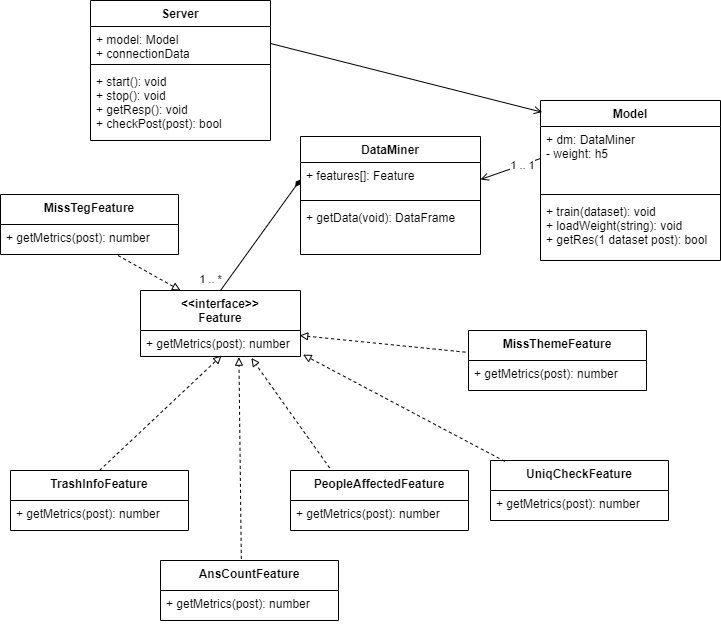

The diagram above was exported from draw.io. Its source (the exported page's mxGraphModel, read from the mxfile embedded in the PNG):
<mxGraphModel dx="1422" dy="762" grid="1" gridSize="10" guides="1" tooltips="1" connect="1" arrows="1" fold="1" page="1" pageScale="1" pageWidth="827" pageHeight="1169" math="0" shadow="0">
  <root>
    <mxCell id="0" />
    <mxCell id="1" parent="0" />
    <mxCell id="oLoHtKS38lxPEFzcW_Oz-13" value="" style="text;strokeColor=none;fillColor=none;align=left;verticalAlign=middle;spacingTop=-1;spacingLeft=4;spacingRight=4;rotatable=0;labelPosition=right;points=[];portConstraint=eastwest;" parent="1" vertex="1">
      <mxGeometry x="400" y="380" width="20" height="14" as="geometry" />
    </mxCell>
    <mxCell id="oLoHtKS38lxPEFzcW_Oz-44" style="edgeStyle=none;rounded=0;orthogonalLoop=1;jettySize=auto;html=1;exitX=0.5;exitY=0;exitDx=0;exitDy=0;entryX=0;entryY=0.5;entryDx=0;entryDy=0;endArrow=diamondThin;endFill=1;" parent="1" source="oLoHtKS38lxPEFzcW_Oz-33" target="wNZLZHHRCFWfZSSELvzm-2" edge="1">
      <mxGeometry relative="1" as="geometry" />
    </mxCell>
    <mxCell id="oLoHtKS38lxPEFzcW_Oz-45" value="1 .. *" style="edgeLabel;html=1;align=center;verticalAlign=middle;resizable=0;points=[];" parent="oLoHtKS38lxPEFzcW_Oz-44" vertex="1" connectable="0">
      <mxGeometry x="-0.2964" y="-1" relative="1" as="geometry">
        <mxPoint x="-39.6" y="26.65" as="offset" />
      </mxGeometry>
    </mxCell>
    <mxCell id="oLoHtKS38lxPEFzcW_Oz-43" style="rounded=0;orthogonalLoop=1;jettySize=auto;html=1;exitX=0.5;exitY=0;exitDx=0;exitDy=0;entryX=0.507;entryY=0.962;entryDx=0;entryDy=0;entryPerimeter=0;dashed=1;endArrow=block;endFill=0;" parent="1" source="oLoHtKS38lxPEFzcW_Oz-38" target="oLoHtKS38lxPEFzcW_Oz-34" edge="1">
      <mxGeometry relative="1" as="geometry" />
    </mxCell>
    <mxCell id="oLoHtKS38lxPEFzcW_Oz-1" value="Model" style="swimlane;fontStyle=1;align=center;verticalAlign=top;childLayout=stackLayout;horizontal=1;startSize=26;horizontalStack=0;resizeParent=1;resizeParentMax=0;resizeLast=0;collapsible=1;marginBottom=0;" parent="1" vertex="1">
      <mxGeometry x="580" y="140" width="180" height="160" as="geometry">
        <mxRectangle x="310" y="200" width="90" height="26" as="alternateBounds" />
      </mxGeometry>
    </mxCell>
    <mxCell id="oLoHtKS38lxPEFzcW_Oz-2" value="+ dm: DataMiner&#10;- weight: h5" style="text;strokeColor=none;fillColor=none;align=left;verticalAlign=top;spacingLeft=4;spacingRight=4;overflow=hidden;rotatable=0;points=[[0,0.5],[1,0.5]];portConstraint=eastwest;" parent="oLoHtKS38lxPEFzcW_Oz-1" vertex="1">
      <mxGeometry y="26" width="180" height="64" as="geometry" />
    </mxCell>
    <mxCell id="oLoHtKS38lxPEFzcW_Oz-3" value="" style="line;strokeWidth=1;fillColor=none;align=left;verticalAlign=middle;spacingTop=-1;spacingLeft=3;spacingRight=3;rotatable=0;labelPosition=right;points=[];portConstraint=eastwest;" parent="oLoHtKS38lxPEFzcW_Oz-1" vertex="1">
      <mxGeometry y="90" width="180" height="8" as="geometry" />
    </mxCell>
    <mxCell id="oLoHtKS38lxPEFzcW_Oz-4" value="+ train(dataset): void&#10;+ loadWeight(string): void&#10;+ getRes(1 dataset post): bool&#10;" style="text;strokeColor=none;fillColor=none;align=left;verticalAlign=top;spacingLeft=4;spacingRight=4;overflow=hidden;rotatable=0;points=[[0,0.5],[1,0.5]];portConstraint=eastwest;" parent="oLoHtKS38lxPEFzcW_Oz-1" vertex="1">
      <mxGeometry y="98" width="180" height="62" as="geometry" />
    </mxCell>
    <mxCell id="oLoHtKS38lxPEFzcW_Oz-33" value="&lt;&lt;interface&gt;&gt;&#10;Feature" style="swimlane;fontStyle=1;childLayout=stackLayout;horizontal=1;startSize=40;fillColor=none;horizontalStack=0;resizeParent=1;resizeParentMax=0;resizeLast=0;collapsible=1;marginBottom=0;" parent="1" vertex="1">
      <mxGeometry x="180" y="330" width="160" height="66" as="geometry" />
    </mxCell>
    <mxCell id="oLoHtKS38lxPEFzcW_Oz-34" value="+ getMetrics(post): number" style="text;strokeColor=none;fillColor=none;align=left;verticalAlign=top;spacingLeft=4;spacingRight=4;overflow=hidden;rotatable=0;points=[[0,0.5],[1,0.5]];portConstraint=eastwest;" parent="oLoHtKS38lxPEFzcW_Oz-33" vertex="1">
      <mxGeometry y="40" width="160" height="26" as="geometry" />
    </mxCell>
    <mxCell id="wNZLZHHRCFWfZSSELvzm-1" value="DataMiner" style="swimlane;fontStyle=1;align=center;verticalAlign=top;childLayout=stackLayout;horizontal=1;startSize=26;horizontalStack=0;resizeParent=1;resizeParentMax=0;resizeLast=0;collapsible=1;marginBottom=0;" parent="1" vertex="1">
      <mxGeometry x="340" y="176" width="180" height="118" as="geometry">
        <mxRectangle x="310" y="200" width="90" height="26" as="alternateBounds" />
      </mxGeometry>
    </mxCell>
    <mxCell id="wNZLZHHRCFWfZSSELvzm-2" value="+ features[]: Feature" style="text;strokeColor=none;fillColor=none;align=left;verticalAlign=top;spacingLeft=4;spacingRight=4;overflow=hidden;rotatable=0;points=[[0,0.5],[1,0.5]];portConstraint=eastwest;" parent="wNZLZHHRCFWfZSSELvzm-1" vertex="1">
      <mxGeometry y="26" width="180" height="34" as="geometry" />
    </mxCell>
    <mxCell id="wNZLZHHRCFWfZSSELvzm-3" value="" style="line;strokeWidth=1;fillColor=none;align=left;verticalAlign=middle;spacingTop=-1;spacingLeft=3;spacingRight=3;rotatable=0;labelPosition=right;points=[];portConstraint=eastwest;" parent="wNZLZHHRCFWfZSSELvzm-1" vertex="1">
      <mxGeometry y="60" width="180" height="8" as="geometry" />
    </mxCell>
    <mxCell id="wNZLZHHRCFWfZSSELvzm-4" value="+ getData(void): DataFrame" style="text;strokeColor=none;fillColor=none;align=left;verticalAlign=top;spacingLeft=4;spacingRight=4;overflow=hidden;rotatable=0;points=[[0,0.5],[1,0.5]];portConstraint=eastwest;" parent="wNZLZHHRCFWfZSSELvzm-1" vertex="1">
      <mxGeometry y="68" width="180" height="50" as="geometry" />
    </mxCell>
    <mxCell id="oLoHtKS38lxPEFzcW_Oz-46" style="edgeStyle=none;rounded=0;orthogonalLoop=1;jettySize=auto;html=1;exitX=0;exitY=0.5;exitDx=0;exitDy=0;entryX=1;entryY=0.5;entryDx=0;entryDy=0;endArrow=open;endFill=0;" parent="1" source="oLoHtKS38lxPEFzcW_Oz-2" target="wNZLZHHRCFWfZSSELvzm-2" edge="1">
      <mxGeometry relative="1" as="geometry" />
    </mxCell>
    <mxCell id="oLoHtKS38lxPEFzcW_Oz-47" value="1 .. 1" style="edgeLabel;html=1;align=center;verticalAlign=middle;resizable=0;points=[];" parent="oLoHtKS38lxPEFzcW_Oz-46" vertex="1" connectable="0">
      <mxGeometry x="-0.3581" relative="1" as="geometry">
        <mxPoint as="offset" />
      </mxGeometry>
    </mxCell>
    <mxCell id="oLoHtKS38lxPEFzcW_Oz-55" value="Server" style="swimlane;fontStyle=1;align=center;verticalAlign=top;childLayout=stackLayout;horizontal=1;startSize=26;horizontalStack=0;resizeParent=1;resizeParentMax=0;resizeLast=0;collapsible=1;marginBottom=0;" parent="1" vertex="1">
      <mxGeometry x="130" y="40" width="180" height="140" as="geometry">
        <mxRectangle x="310" y="200" width="90" height="26" as="alternateBounds" />
      </mxGeometry>
    </mxCell>
    <mxCell id="oLoHtKS38lxPEFzcW_Oz-56" value="+ model: Model&#10;+ connectionData" style="text;strokeColor=none;fillColor=none;align=left;verticalAlign=top;spacingLeft=4;spacingRight=4;overflow=hidden;rotatable=0;points=[[0,0.5],[1,0.5]];portConstraint=eastwest;" parent="oLoHtKS38lxPEFzcW_Oz-55" vertex="1">
      <mxGeometry y="26" width="180" height="34" as="geometry" />
    </mxCell>
    <mxCell id="oLoHtKS38lxPEFzcW_Oz-57" value="" style="line;strokeWidth=1;fillColor=none;align=left;verticalAlign=middle;spacingTop=-1;spacingLeft=3;spacingRight=3;rotatable=0;labelPosition=right;points=[];portConstraint=eastwest;" parent="oLoHtKS38lxPEFzcW_Oz-55" vertex="1">
      <mxGeometry y="60" width="180" height="8" as="geometry" />
    </mxCell>
    <mxCell id="oLoHtKS38lxPEFzcW_Oz-58" value="+ start(): void&#10;+ stop(): void&#10;+ getResp(): void&#10;+ checkPost(post): bool" style="text;strokeColor=none;fillColor=none;align=left;verticalAlign=top;spacingLeft=4;spacingRight=4;overflow=hidden;rotatable=0;points=[[0,0.5],[1,0.5]];portConstraint=eastwest;" parent="oLoHtKS38lxPEFzcW_Oz-55" vertex="1">
      <mxGeometry y="68" width="180" height="72" as="geometry" />
    </mxCell>
    <mxCell id="oLoHtKS38lxPEFzcW_Oz-59" style="edgeStyle=none;rounded=0;orthogonalLoop=1;jettySize=auto;html=1;exitX=1;exitY=0.5;exitDx=0;exitDy=0;entryX=0.009;entryY=0.073;entryDx=0;entryDy=0;entryPerimeter=0;endArrow=open;endFill=0;" parent="1" source="oLoHtKS38lxPEFzcW_Oz-56" target="oLoHtKS38lxPEFzcW_Oz-1" edge="1">
      <mxGeometry relative="1" as="geometry" />
    </mxCell>
    <mxCell id="oLoHtKS38lxPEFzcW_Oz-38" value="TrashInfoFeature" style="swimlane;fontStyle=1;align=center;verticalAlign=top;childLayout=stackLayout;horizontal=1;startSize=30;horizontalStack=0;resizeParent=1;resizeParentMax=0;resizeLast=0;collapsible=1;marginBottom=0;" parent="1" vertex="1">
      <mxGeometry x="50" y="510" width="178" height="60" as="geometry">
        <mxRectangle x="310" y="200" width="90" height="26" as="alternateBounds" />
      </mxGeometry>
    </mxCell>
    <mxCell id="oLoHtKS38lxPEFzcW_Oz-41" value="+ getMetrics(post): number" style="text;strokeColor=none;fillColor=none;align=left;verticalAlign=top;spacingLeft=4;spacingRight=4;overflow=hidden;rotatable=0;points=[[0,0.5],[1,0.5]];portConstraint=eastwest;" parent="oLoHtKS38lxPEFzcW_Oz-38" vertex="1">
      <mxGeometry y="30" width="178" height="30" as="geometry" />
    </mxCell>
    <mxCell id="oLoHtKS38lxPEFzcW_Oz-60" value="AnsCountFeature" style="swimlane;fontStyle=1;align=center;verticalAlign=top;childLayout=stackLayout;horizontal=1;startSize=30;horizontalStack=0;resizeParent=1;resizeParentMax=0;resizeLast=0;collapsible=1;marginBottom=0;" parent="1" vertex="1">
      <mxGeometry x="200" y="600" width="178" height="60" as="geometry">
        <mxRectangle x="310" y="200" width="90" height="26" as="alternateBounds" />
      </mxGeometry>
    </mxCell>
    <mxCell id="oLoHtKS38lxPEFzcW_Oz-61" value="+ getMetrics(post): number" style="text;strokeColor=none;fillColor=none;align=left;verticalAlign=top;spacingLeft=4;spacingRight=4;overflow=hidden;rotatable=0;points=[[0,0.5],[1,0.5]];portConstraint=eastwest;" parent="oLoHtKS38lxPEFzcW_Oz-60" vertex="1">
      <mxGeometry y="30" width="178" height="30" as="geometry" />
    </mxCell>
    <mxCell id="oLoHtKS38lxPEFzcW_Oz-64" value="PeopleAffectedFeature" style="swimlane;fontStyle=1;align=center;verticalAlign=top;childLayout=stackLayout;horizontal=1;startSize=30;horizontalStack=0;resizeParent=1;resizeParentMax=0;resizeLast=0;collapsible=1;marginBottom=0;" parent="1" vertex="1">
      <mxGeometry x="330" y="510" width="178" height="60" as="geometry">
        <mxRectangle x="310" y="200" width="90" height="26" as="alternateBounds" />
      </mxGeometry>
    </mxCell>
    <mxCell id="oLoHtKS38lxPEFzcW_Oz-65" value="+ getMetrics(post): number" style="text;strokeColor=none;fillColor=none;align=left;verticalAlign=top;spacingLeft=4;spacingRight=4;overflow=hidden;rotatable=0;points=[[0,0.5],[1,0.5]];portConstraint=eastwest;" parent="oLoHtKS38lxPEFzcW_Oz-64" vertex="1">
      <mxGeometry y="30" width="178" height="30" as="geometry" />
    </mxCell>
    <mxCell id="oLoHtKS38lxPEFzcW_Oz-62" value="UniqCheckFeature" style="swimlane;fontStyle=1;align=center;verticalAlign=top;childLayout=stackLayout;horizontal=1;startSize=30;horizontalStack=0;resizeParent=1;resizeParentMax=0;resizeLast=0;collapsible=1;marginBottom=0;" parent="1" vertex="1">
      <mxGeometry x="530" y="500" width="178" height="60" as="geometry">
        <mxRectangle x="310" y="200" width="90" height="26" as="alternateBounds" />
      </mxGeometry>
    </mxCell>
    <mxCell id="oLoHtKS38lxPEFzcW_Oz-63" value="+ getMetrics(post): number" style="text;strokeColor=none;fillColor=none;align=left;verticalAlign=top;spacingLeft=4;spacingRight=4;overflow=hidden;rotatable=0;points=[[0,0.5],[1,0.5]];portConstraint=eastwest;" parent="oLoHtKS38lxPEFzcW_Oz-62" vertex="1">
      <mxGeometry y="30" width="178" height="30" as="geometry" />
    </mxCell>
    <mxCell id="oLoHtKS38lxPEFzcW_Oz-66" value="MissThemeFeature" style="swimlane;fontStyle=1;align=center;verticalAlign=top;childLayout=stackLayout;horizontal=1;startSize=30;horizontalStack=0;resizeParent=1;resizeParentMax=0;resizeLast=0;collapsible=1;marginBottom=0;" parent="1" vertex="1">
      <mxGeometry x="508" y="370" width="178" height="60" as="geometry">
        <mxRectangle x="310" y="200" width="90" height="26" as="alternateBounds" />
      </mxGeometry>
    </mxCell>
    <mxCell id="oLoHtKS38lxPEFzcW_Oz-67" value="+ getMetrics(post): number" style="text;strokeColor=none;fillColor=none;align=left;verticalAlign=top;spacingLeft=4;spacingRight=4;overflow=hidden;rotatable=0;points=[[0,0.5],[1,0.5]];portConstraint=eastwest;" parent="oLoHtKS38lxPEFzcW_Oz-66" vertex="1">
      <mxGeometry y="30" width="178" height="30" as="geometry" />
    </mxCell>
    <mxCell id="oLoHtKS38lxPEFzcW_Oz-69" style="rounded=0;orthogonalLoop=1;jettySize=auto;html=1;exitX=0.454;exitY=-0.028;exitDx=0;exitDy=0;entryX=0.615;entryY=1.026;entryDx=0;entryDy=0;entryPerimeter=0;dashed=1;endArrow=block;endFill=0;exitPerimeter=0;" parent="1" source="oLoHtKS38lxPEFzcW_Oz-60" target="oLoHtKS38lxPEFzcW_Oz-34" edge="1">
      <mxGeometry relative="1" as="geometry">
        <mxPoint x="149" y="520" as="sourcePoint" />
        <mxPoint x="271.1200000000001" y="405.01200000000017" as="targetPoint" />
      </mxGeometry>
    </mxCell>
    <mxCell id="oLoHtKS38lxPEFzcW_Oz-70" style="rounded=0;orthogonalLoop=1;jettySize=auto;html=1;exitX=0.22;exitY=-0.042;exitDx=0;exitDy=0;entryX=0.693;entryY=1.058;entryDx=0;entryDy=0;entryPerimeter=0;dashed=1;endArrow=block;endFill=0;exitPerimeter=0;" parent="1" source="oLoHtKS38lxPEFzcW_Oz-64" target="oLoHtKS38lxPEFzcW_Oz-34" edge="1">
      <mxGeometry relative="1" as="geometry">
        <mxPoint x="270" y="530" as="sourcePoint" />
        <mxPoint x="392.1200000000001" y="415.01200000000017" as="targetPoint" />
      </mxGeometry>
    </mxCell>
    <mxCell id="oLoHtKS38lxPEFzcW_Oz-71" style="rounded=0;orthogonalLoop=1;jettySize=auto;html=1;exitX=0.08;exitY=0.014;exitDx=0;exitDy=0;entryX=1.016;entryY=0.929;entryDx=0;entryDy=0;entryPerimeter=0;dashed=1;endArrow=block;endFill=0;exitPerimeter=0;" parent="1" source="oLoHtKS38lxPEFzcW_Oz-62" target="oLoHtKS38lxPEFzcW_Oz-34" edge="1">
      <mxGeometry relative="1" as="geometry">
        <mxPoint x="340" y="474.99" as="sourcePoint" />
        <mxPoint x="462.1200000000001" y="360.0020000000002" as="targetPoint" />
      </mxGeometry>
    </mxCell>
    <mxCell id="oLoHtKS38lxPEFzcW_Oz-73" style="rounded=0;orthogonalLoop=1;jettySize=auto;html=1;exitX=-0.017;exitY=0.361;exitDx=0;exitDy=0;entryX=0.995;entryY=0.192;entryDx=0;entryDy=0;entryPerimeter=0;dashed=1;endArrow=block;endFill=0;exitPerimeter=0;" parent="1" source="oLoHtKS38lxPEFzcW_Oz-66" target="oLoHtKS38lxPEFzcW_Oz-34" edge="1">
      <mxGeometry relative="1" as="geometry">
        <mxPoint x="330" y="444.99" as="sourcePoint" />
        <mxPoint x="452.1200000000001" y="330.0020000000002" as="targetPoint" />
      </mxGeometry>
    </mxCell>
    <mxCell id="oLoHtKS38lxPEFzcW_Oz-74" value="MissTegFeature" style="swimlane;fontStyle=1;align=center;verticalAlign=top;childLayout=stackLayout;horizontal=1;startSize=30;horizontalStack=0;resizeParent=1;resizeParentMax=0;resizeLast=0;collapsible=1;marginBottom=0;" parent="1" vertex="1">
      <mxGeometry x="40" y="234" width="178" height="60" as="geometry">
        <mxRectangle x="310" y="200" width="90" height="26" as="alternateBounds" />
      </mxGeometry>
    </mxCell>
    <mxCell id="oLoHtKS38lxPEFzcW_Oz-75" value="+ getMetrics(post): number" style="text;strokeColor=none;fillColor=none;align=left;verticalAlign=top;spacingLeft=4;spacingRight=4;overflow=hidden;rotatable=0;points=[[0,0.5],[1,0.5]];portConstraint=eastwest;" parent="oLoHtKS38lxPEFzcW_Oz-74" vertex="1">
      <mxGeometry y="30" width="178" height="30" as="geometry" />
    </mxCell>
    <mxCell id="oLoHtKS38lxPEFzcW_Oz-76" style="rounded=0;orthogonalLoop=1;jettySize=auto;html=1;exitX=0.66;exitY=1.033;exitDx=0;exitDy=0;entryX=0.25;entryY=0;entryDx=0;entryDy=0;dashed=1;endArrow=block;endFill=0;exitPerimeter=0;" parent="1" source="oLoHtKS38lxPEFzcW_Oz-75" target="oLoHtKS38lxPEFzcW_Oz-33" edge="1">
      <mxGeometry relative="1" as="geometry">
        <mxPoint x="165.77399999999994" y="294.0000000000001" as="sourcePoint" />
        <mxPoint x="5.684341886080802e-14" y="277.332" as="targetPoint" />
      </mxGeometry>
    </mxCell>
  </root>
</mxGraphModel>